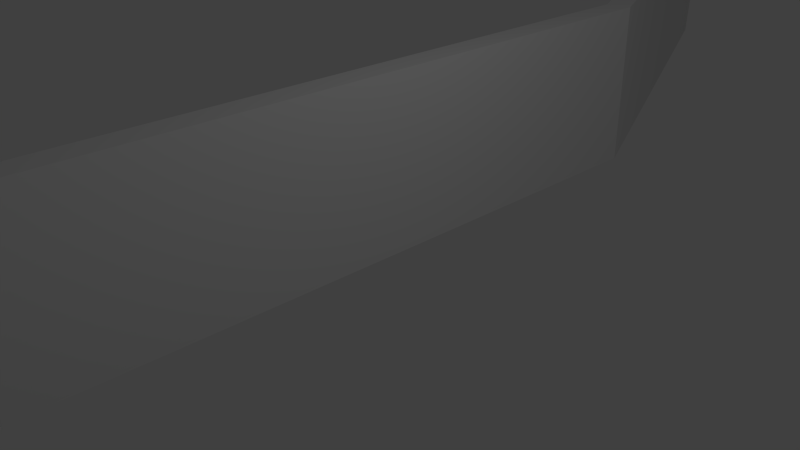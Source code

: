 # Source: CobbleInnerWalls.blend  (saved by Blender 2.74.0; exported with 4.5.12 LTS)
import bpy
from mathutils import Matrix  # noqa: F401  (used for matrix-valued properties, if any)

bpy.ops.wm.read_factory_settings(use_empty=True)
scene = bpy.context.scene
scene.name = 'Scene'

# ---- collections
col_collection_1 = bpy.data.collections.new('Collection 1'); scene.collection.children.link(col_collection_1)

# ---- materials (node trees are filled in below, after node groups)
mat_material = bpy.data.materials.new('Material')
mat_material.alpha_threshold = 0.0
mat_material.use_transparent_shadow = False
mat_material.roughness = 0.5
mat_material.line_color = (0.0, 0.0, 0.0, 1.0)

# ---- material node trees

# ---- world
world_world = bpy.data.worlds.new('World'); scene.world = world_world
world_world.color = (0.05088, 0.05088, 0.05088)
world_world.use_sun_shadow = False
world_world.sun_shadow_jitter_overblur = 0.0
world_world.cycles.sampling_method = 'MANUAL'
world_world.cycles.sample_map_resolution = 256

# ---- cameras
cam_camera = bpy.data.cameras.new('Camera')
cam_camera.clip_end = 100.0
cam_camera.lens = 35.0
cam_camera.sensor_width = 32.0
cam_camera.sensor_height = 18.0
cam_camera.ortho_scale = 7.314
cam_camera.dof.focus_distance = 0.0
cam_camera.dof.aperture_fstop = 128.0

# ---- lights
light_lamp = bpy.data.lights.new('Lamp', 'POINT')
light_lamp.transmission_factor = 0.0
light_lamp.cutoff_distance = 30.0
light_lamp.energy = 100.0
light_lamp.shadow_buffer_clip_start = 1.001
light_lamp.shadow_soft_size = 0.1
light_lamp.shadow_maximum_resolution = 0.006
light_lamp.use_absolute_resolution = True
light_lamp.cycles.use_multiple_importance_sampling = False

# ---- meshes
me_cube = bpy.data.meshes.new('Cube')
me_cube.from_pydata([(-0.3581, 5.96, -1.0), (-0.5905, -6.719, -1.0), (-1.0, -6.719, -1.0), (-0.7551, 5.9, -1.0), (-0.3579, 5.959, 1.63), (-0.5905, -6.729, 1.088), (-1.0, -6.729, 1.088), (-0.755, 5.899, 1.63), (-0.5905, -6.479, -1.0), (-1.0, -6.479, -1.0), (-0.5904, -6.28, 1.63), (-0.9998, -6.28, 1.63), (-4.411, 15.09, -1.013), (-4.758, 15.13, -1.0), (-4.398, 14.95, 0.1005), (-4.745, 14.99, 0.113), (-4.542, 14.76, 0.7768), (-4.145, 14.82, 0.7768), (-4.512, 14.56, -1.0), (-4.115, 14.62, -1.0), (-4.236, 14.84, 0.383), (-4.238, 14.91, -1.0), (-4.633, 14.78, 0.383), (-4.635, 14.85, -1.0), (-4.442, 14.5, 1.664), (-4.421, 14.35, -1.0), (-4.045, 14.56, 1.664), (-4.024, 14.41, -1.0), (-0.9912, -6.065, -1.0), (-0.991, -5.874, 1.63), (-0.5822, -6.063, -1.0), (-0.582, -5.871, 1.63), (-5.264, -6.113, 0.7013), (-4.869, -6.32, -0.9606), (-4.996, -6.069, -0.9725), (-5.391, -5.87, 0.6894), (-5.023, -6.037, 0.8796), (-4.692, -6.065, -1.0), (-5.199, -6.38, 1.148), (-4.701, -6.479, -1.0), (-4.211, -5.938, 1.361), (-4.387, -6.28, 1.63), (-4.378, -6.065, -1.0), (-4.387, -6.479, -1.0), (-0.282, -6.069, -0.9996), (-0.2904, -6.485, -0.9996), (-0.2818, -5.877, 1.63), (-0.2902, -6.287, 1.63)], [], [(8, 1, 2, 9), (10, 11, 6, 5), (8, 10, 5, 1), (1, 5, 6, 2), (28, 29, 7, 3), (22, 20, 14, 15), (2, 6, 11, 9), (30, 31, 46, 44), (31, 29, 11, 10), (30, 8, 9, 28), (14, 12, 13, 15), (23, 22, 15, 13), (20, 21, 12, 14), (21, 23, 13, 12), (27, 25, 18, 19), (26, 27, 19, 17), (25, 24, 16, 18), (24, 26, 17, 16), (19, 18, 23, 21), (17, 19, 21, 20), (18, 16, 22, 23), (16, 17, 20, 22), (7, 4, 26, 24), (3, 7, 24, 25), (4, 0, 27, 26), (0, 3, 25, 27), (0, 30, 28, 3), (4, 7, 29, 31), (0, 4, 31, 30), (36, 37, 34, 35), (33, 32, 35, 34), (38, 36, 35, 32), (37, 39, 33, 34), (39, 38, 32, 33), (43, 41, 38, 39), (42, 43, 39, 37), (41, 40, 36, 38), (40, 42, 37, 36), (29, 28, 42, 40), (11, 29, 40, 41), (28, 9, 43, 42), (9, 11, 41, 43), (44, 46, 47, 45), (10, 8, 45, 47), (31, 10, 47, 46), (8, 30, 44, 45)])
_uv = me_cube.uv_layers.new(name='UVMap')
_uv.uv.foreach_set('vector', [0.0112, 0.9819, 0.0002085, 0.9821, -5.96e-08, 0.9578, 0.01099, 0.9576, 0.5155, 0.09821, 0.5154, 0.1225, 0.4895, 0.1227, 0.4896, 0.09842, 0.3948, 0.07431, 0.5157, 0.07431, 0.4894, 0.09821, 0.3939, 0.08837, 0.394, 0.09821, 0.4896, 0.09842, 0.4895, 0.1227, 0.3939, 0.1225, 0.0, 0.4711, 0.008246, 0.315, 0.524, 0.3197, 0.5242, 0.4759, 0.4554, 0.1519, 0.4545, 0.1281, 0.4686, 0.1362, 0.4695, 0.1567, 0.6423, 0.08774, 0.5468, 0.0973, 0.5208, 0.07408, 0.6416, 0.07408, 0.5208, 0.05629, 0.6384, 0.05629, 0.6386, 0.07408, 0.521, 0.07408, 0.9347, 0.7021, 0.9348, 0.6778, 0.9534, 0.6772, 0.9535, 0.7015, 0.03029, 0.9822, 0.0112, 0.9819, 0.01099, 0.9576, 0.02999, 0.9579, 0.4686, 0.1362, 0.5199, 0.1323, 0.5208, 0.1527, 0.4695, 0.1567, 0.9677, 0.4731, 0.9648, 0.3909, 0.9753, 0.4068, 0.9818, 0.473, 0.4545, 0.1281, 0.5174, 0.1227, 0.5199, 0.1323, 0.4686, 0.1362, 0.99, 0.751, 0.9871, 0.7274, 1.0, 0.7199, 0.9982, 0.7406, 0.9674, 0.764, 0.9645, 0.7405, 0.9741, 0.7349, 0.9771, 0.7585, 0.9585, 0.315, 0.9519, 0.1567, 0.9621, 0.1567, 0.9714, 0.2623, 0.9432, 0.4732, 0.9496, 0.315, 0.9628, 0.3676, 0.9537, 0.4732, 0.3948, 0.1465, 0.3939, 0.1227, 0.4363, 0.1243, 0.4372, 0.148, 0.9771, 0.7585, 0.9741, 0.7349, 0.9871, 0.7274, 0.99, 0.751, 0.9714, 0.2623, 0.9621, 0.1567, 0.9758, 0.1567, 0.9728, 0.2388, 0.9537, 0.4732, 0.9628, 0.3676, 0.9648, 0.3909, 0.9677, 0.4731, 0.4372, 0.148, 0.4363, 0.1243, 0.4545, 0.1281, 0.4554, 0.1519, 0.3962, 0.6937, 0.3935, 0.7173, 0.0, 0.4995, 0.002705, 0.4759, 0.5242, 0.4759, 0.524, 0.3197, 0.9496, 0.315, 0.9432, 0.4732, 0.5442, 0.3135, 0.5442, 0.1572, 0.9519, 0.1567, 0.9585, 0.315, 0.5817, 0.9875, 0.5788, 0.9639, 0.9645, 0.7405, 0.9674, 0.764, 0.5817, 0.9875, 0.03029, 0.9822, 0.02999, 0.9579, 0.5788, 0.9639, 0.3935, 0.7173, 0.3962, 0.6937, 0.9348, 0.6778, 0.9347, 0.7021, 0.5442, 0.1572, 0.5442, 0.3135, 0.008662, 0.3129, 5.96e-08, 0.1567, 0.0164, 0.04698, 0.03184, 0.1567, 0.01792, 0.1552, 5.96e-08, 0.06002, 0.5237, 0.1331, 0.6014, 0.1407, 0.6023, 0.1567, 0.5246, 0.1495, 0.6468, 0.1397, 0.634, 0.1567, 0.6205, 0.1397, 0.6329, 0.1419, 0.0281, 0.738, 0.00911, 0.7377, 0.0163, 0.7276, 0.02773, 0.7199, 0.5208, 0.1216, 0.6205, 0.1216, 0.6014, 0.1407, 0.5237, 0.1331, 0.2386, 0.0, 0.2386, 0.1567, 0.2013, 0.1278, 0.2242, 0.0, 0.02826, 0.7566, 0.00927, 0.7564, 0.00911, 0.7377, 0.0281, 0.738, 0.04485, 0.0001983, 0.05376, 0.01915, 0.0164, 0.04698, 0.007488, 0.02803, 0.05376, 0.01915, 0.04621, 0.1564, 0.03184, 0.1567, 0.0164, 0.04698, 0.2013, 0.001684, 0.2013, 0.154, 0.04621, 0.1564, 0.05376, 0.01915, 0.9534, 0.6772, 0.9348, 0.6778, 0.9366, 0.4863, 0.9531, 0.4759, 0.02999, 0.9579, 0.01099, 0.9576, 0.00927, 0.7564, 0.02826, 0.7566, 0.3939, 0.0, 0.3939, 0.1567, 0.2386, 0.1567, 0.2386, 0.0, 0.5222, 0.0973, 0.6431, 0.0973, 0.6417, 0.1212, 0.5208, 0.1216, 0.5149, 0.07431, 0.3939, 0.07431, 0.394, 0.05648, 0.5149, 0.05648, 0.9347, 0.7021, 0.9535, 0.7015, 0.9538, 0.7194, 0.9351, 0.7199, 0.0112, 0.9819, 0.03029, 0.9822, 0.03017, 1.0, 0.01108, 0.9998])
me_cube.materials.append(mat_material)
me_cube.use_remesh_preserve_volume = False
me_cube.use_remesh_preserve_attributes = False
me_cube.use_mirror_vertex_groups = False
me_cube.update()

# ---- objects
ob_cube = bpy.data.objects.new('Cube', me_cube)
ob_lamp = bpy.data.objects.new('Lamp', light_lamp)
ob_camera = bpy.data.objects.new('Camera', cam_camera)

# ---- transforms, parenting, visibility, modifiers, constraints
ob_cube.location = (0.0, 0.0, 0.5187)
ob_cube.lock_rotations_4d = False
ob_cube.empty_display_type = 'ARROWS'
ob_cube.lineart.crease_threshold = 0.0
ob_lamp.location = (4.076, 1.005, 5.904)
ob_lamp.rotation_euler = (0.6503, 0.05522, 1.866)
ob_lamp.lock_rotations_4d = False
ob_lamp.empty_display_type = 'ARROWS'
ob_lamp.color = (0.0, 0.0, 0.0, 0.0)
ob_lamp.lineart.crease_threshold = 0.0
ob_camera.location = (7.481, -6.508, 5.344)
ob_camera.rotation_euler = (1.109, 0.01082, 0.8149)
ob_camera.lock_rotations_4d = False
ob_camera.empty_display_type = 'ARROWS'
ob_camera.color = (0.0, 0.0, 0.0, 0.0)
ob_camera.display_type = 'WIRE'
ob_camera.lineart.crease_threshold = 0.0

# ---- collection membership
col_collection_1.objects.link(ob_cube)
col_collection_1.objects.link(ob_lamp)
col_collection_1.objects.link(ob_camera)

# ---- scene / render settings (as saved in the file)
scene.camera = ob_camera
scene.frame_start = 1; scene.frame_end = 250; scene.frame_set(1)
scene.render.engine = 'BLENDER_EEVEE_NEXT'
scene.render.resolution_percentage = 50
scene.render.dither_intensity = 0.0
scene.cycles.use_denoising = False
scene.cycles.samples = 10
scene.cycles.sampling_pattern = 'TABULATED_SOBOL'
scene.cycles.light_sampling_threshold = 0.0
scene.cycles.use_adaptive_sampling = False
scene.cycles.use_light_tree = False
scene.cycles.blur_glossy = 0.0
scene.cycles.pixel_filter_type = 'GAUSSIAN'
scene.cycles.sample_clamp_indirect = 0.0
scene.view_settings.view_transform = 'Standard'
bpy.context.view_layer.update()
